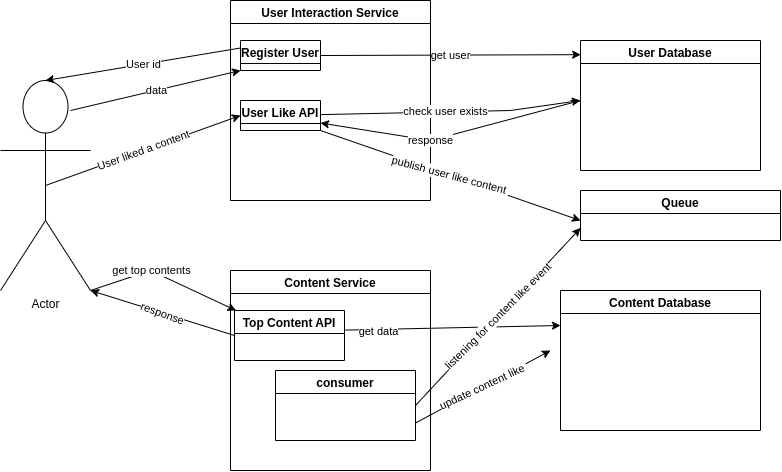

The diagram above was exported from draw.io. Its source (the exported page's mxGraphModel, read from the mxfile embedded in the PNG):
<mxGraphModel dx="790" dy="462" grid="1" gridSize="10" guides="1" tooltips="1" connect="1" arrows="1" fold="1" page="1" pageScale="1" pageWidth="850" pageHeight="1100" math="0" shadow="0">
  <root>
    <mxCell id="0" />
    <mxCell id="1" parent="0" />
    <mxCell id="0Dq-BjKEA7I6lB2MGSM6-3" value="User Interaction Service" style="swimlane;" vertex="1" parent="1">
      <mxGeometry x="250" y="40" width="200" height="200" as="geometry" />
    </mxCell>
    <mxCell id="0Dq-BjKEA7I6lB2MGSM6-2" value="Register User" style="swimlane;" vertex="1" parent="0Dq-BjKEA7I6lB2MGSM6-3">
      <mxGeometry x="10" y="40" width="80" height="30" as="geometry" />
    </mxCell>
    <mxCell id="0Dq-BjKEA7I6lB2MGSM6-24" value="User Like API" style="swimlane;" vertex="1" parent="0Dq-BjKEA7I6lB2MGSM6-3">
      <mxGeometry x="10" y="100" width="80" height="30" as="geometry" />
    </mxCell>
    <mxCell id="0Dq-BjKEA7I6lB2MGSM6-4" value="Actor" style="shape=umlActor;verticalLabelPosition=bottom;verticalAlign=top;html=1;outlineConnect=0;" vertex="1" parent="1">
      <mxGeometry x="20" y="120" width="90" height="210" as="geometry" />
    </mxCell>
    <mxCell id="0Dq-BjKEA7I6lB2MGSM6-16" value="" style="endArrow=classic;html=1;rounded=0;entryX=0;entryY=1;entryDx=0;entryDy=0;" edge="1" parent="1" target="0Dq-BjKEA7I6lB2MGSM6-2">
      <mxGeometry relative="1" as="geometry">
        <mxPoint x="90" y="150" as="sourcePoint" />
        <mxPoint x="150" y="159.57999999999998" as="targetPoint" />
        <Array as="points" />
      </mxGeometry>
    </mxCell>
    <mxCell id="0Dq-BjKEA7I6lB2MGSM6-17" value="data" style="edgeLabel;resizable=0;html=1;align=center;verticalAlign=middle;" connectable="0" vertex="1" parent="0Dq-BjKEA7I6lB2MGSM6-16">
      <mxGeometry relative="1" as="geometry" />
    </mxCell>
    <mxCell id="0Dq-BjKEA7I6lB2MGSM6-18" value="User Database" style="swimlane;" vertex="1" parent="1">
      <mxGeometry x="600" y="80" width="180" height="130" as="geometry" />
    </mxCell>
    <mxCell id="0Dq-BjKEA7I6lB2MGSM6-19" value="" style="endArrow=classic;html=1;rounded=0;entryX=0.001;entryY=0.109;entryDx=0;entryDy=0;exitX=1;exitY=0.5;exitDx=0;exitDy=0;entryPerimeter=0;" edge="1" parent="1" source="0Dq-BjKEA7I6lB2MGSM6-2" target="0Dq-BjKEA7I6lB2MGSM6-18">
      <mxGeometry relative="1" as="geometry">
        <mxPoint x="380" y="130" as="sourcePoint" />
        <mxPoint x="480" y="130" as="targetPoint" />
        <Array as="points" />
      </mxGeometry>
    </mxCell>
    <mxCell id="0Dq-BjKEA7I6lB2MGSM6-20" value="get user" style="edgeLabel;resizable=0;html=1;align=center;verticalAlign=middle;" connectable="0" vertex="1" parent="0Dq-BjKEA7I6lB2MGSM6-19">
      <mxGeometry relative="1" as="geometry">
        <mxPoint as="offset" />
      </mxGeometry>
    </mxCell>
    <mxCell id="0Dq-BjKEA7I6lB2MGSM6-21" value="" style="endArrow=classic;html=1;rounded=0;entryX=0.5;entryY=0;entryDx=0;entryDy=0;entryPerimeter=0;exitX=0;exitY=0.25;exitDx=0;exitDy=0;" edge="1" parent="1" source="0Dq-BjKEA7I6lB2MGSM6-2" target="0Dq-BjKEA7I6lB2MGSM6-4">
      <mxGeometry relative="1" as="geometry">
        <mxPoint x="380" y="130" as="sourcePoint" />
        <mxPoint x="480" y="130" as="targetPoint" />
      </mxGeometry>
    </mxCell>
    <mxCell id="0Dq-BjKEA7I6lB2MGSM6-22" value="User id" style="edgeLabel;resizable=0;html=1;align=center;verticalAlign=middle;" connectable="0" vertex="1" parent="0Dq-BjKEA7I6lB2MGSM6-21">
      <mxGeometry relative="1" as="geometry" />
    </mxCell>
    <mxCell id="0Dq-BjKEA7I6lB2MGSM6-26" value="" style="endArrow=classic;html=1;rounded=0;entryX=0;entryY=0.5;entryDx=0;entryDy=0;exitX=0.5;exitY=0.5;exitDx=0;exitDy=0;exitPerimeter=0;" edge="1" parent="1" source="0Dq-BjKEA7I6lB2MGSM6-4" target="0Dq-BjKEA7I6lB2MGSM6-24">
      <mxGeometry relative="1" as="geometry">
        <mxPoint x="380" y="200" as="sourcePoint" />
        <mxPoint x="480" y="200" as="targetPoint" />
      </mxGeometry>
    </mxCell>
    <mxCell id="0Dq-BjKEA7I6lB2MGSM6-27" value="User liked a content" style="edgeLabel;resizable=0;html=1;align=center;verticalAlign=middle;rotation=-20;" connectable="0" vertex="1" parent="0Dq-BjKEA7I6lB2MGSM6-26">
      <mxGeometry relative="1" as="geometry" />
    </mxCell>
    <mxCell id="0Dq-BjKEA7I6lB2MGSM6-28" value="" style="endArrow=classic;html=1;rounded=0;" edge="1" parent="1" source="0Dq-BjKEA7I6lB2MGSM6-24">
      <mxGeometry relative="1" as="geometry">
        <mxPoint x="380" y="200" as="sourcePoint" />
        <mxPoint x="600" y="140" as="targetPoint" />
        <Array as="points">
          <mxPoint x="530" y="150" />
        </Array>
      </mxGeometry>
    </mxCell>
    <mxCell id="0Dq-BjKEA7I6lB2MGSM6-29" value="check user exists" style="edgeLabel;resizable=0;html=1;align=center;verticalAlign=middle;" connectable="0" vertex="1" parent="0Dq-BjKEA7I6lB2MGSM6-28">
      <mxGeometry relative="1" as="geometry">
        <mxPoint x="-5" y="-1" as="offset" />
      </mxGeometry>
    </mxCell>
    <mxCell id="0Dq-BjKEA7I6lB2MGSM6-30" value="Queue" style="swimlane;" vertex="1" parent="1">
      <mxGeometry x="600" y="230" width="200" height="50" as="geometry" />
    </mxCell>
    <mxCell id="0Dq-BjKEA7I6lB2MGSM6-31" value="" style="endArrow=classic;html=1;rounded=0;entryX=1;entryY=0.75;entryDx=0;entryDy=0;" edge="1" parent="1" target="0Dq-BjKEA7I6lB2MGSM6-24">
      <mxGeometry relative="1" as="geometry">
        <mxPoint x="590" y="140" as="sourcePoint" />
        <mxPoint x="300" y="192.5" as="targetPoint" />
        <Array as="points">
          <mxPoint x="600" y="140" />
          <mxPoint x="450" y="180" />
        </Array>
      </mxGeometry>
    </mxCell>
    <mxCell id="0Dq-BjKEA7I6lB2MGSM6-32" value="response" style="edgeLabel;resizable=0;html=1;align=center;verticalAlign=middle;" connectable="0" vertex="1" parent="0Dq-BjKEA7I6lB2MGSM6-31">
      <mxGeometry relative="1" as="geometry">
        <mxPoint x="-26" y="7" as="offset" />
      </mxGeometry>
    </mxCell>
    <mxCell id="0Dq-BjKEA7I6lB2MGSM6-33" value="" style="endArrow=classic;html=1;rounded=0;exitX=1;exitY=1;exitDx=0;exitDy=0;" edge="1" parent="1" source="0Dq-BjKEA7I6lB2MGSM6-24">
      <mxGeometry relative="1" as="geometry">
        <mxPoint x="380" y="300" as="sourcePoint" />
        <mxPoint x="600" y="260" as="targetPoint" />
      </mxGeometry>
    </mxCell>
    <mxCell id="0Dq-BjKEA7I6lB2MGSM6-34" value="publish user like content&amp;nbsp;" style="edgeLabel;resizable=0;html=1;align=center;verticalAlign=middle;rotation=15;" connectable="0" vertex="1" parent="0Dq-BjKEA7I6lB2MGSM6-33">
      <mxGeometry relative="1" as="geometry" />
    </mxCell>
    <mxCell id="0Dq-BjKEA7I6lB2MGSM6-35" value="Content Service" style="swimlane;" vertex="1" parent="1">
      <mxGeometry x="250" y="310" width="200" height="200" as="geometry" />
    </mxCell>
    <mxCell id="0Dq-BjKEA7I6lB2MGSM6-36" value="Top Content API" style="swimlane;" vertex="1" parent="0Dq-BjKEA7I6lB2MGSM6-35">
      <mxGeometry x="4" y="40" width="110" height="50" as="geometry" />
    </mxCell>
    <mxCell id="0Dq-BjKEA7I6lB2MGSM6-40" value="" style="endArrow=classic;html=1;rounded=0;entryX=0;entryY=0.25;entryDx=0;entryDy=0;" edge="1" parent="0Dq-BjKEA7I6lB2MGSM6-35" target="0Dq-BjKEA7I6lB2MGSM6-39">
      <mxGeometry relative="1" as="geometry">
        <mxPoint x="114" y="59.579999999999984" as="sourcePoint" />
        <mxPoint x="214" y="59.579999999999984" as="targetPoint" />
      </mxGeometry>
    </mxCell>
    <mxCell id="0Dq-BjKEA7I6lB2MGSM6-41" value="get data" style="edgeLabel;resizable=0;html=1;align=center;verticalAlign=middle;rotation=0;" connectable="0" vertex="1" parent="0Dq-BjKEA7I6lB2MGSM6-40">
      <mxGeometry relative="1" as="geometry">
        <mxPoint x="-75" y="3" as="offset" />
      </mxGeometry>
    </mxCell>
    <mxCell id="0Dq-BjKEA7I6lB2MGSM6-45" value="consumer" style="swimlane;" vertex="1" parent="0Dq-BjKEA7I6lB2MGSM6-35">
      <mxGeometry x="45" y="100" width="140" height="70" as="geometry" />
    </mxCell>
    <mxCell id="0Dq-BjKEA7I6lB2MGSM6-37" value="" style="endArrow=classic;html=1;rounded=0;exitX=1;exitY=1;exitDx=0;exitDy=0;exitPerimeter=0;" edge="1" parent="1" source="0Dq-BjKEA7I6lB2MGSM6-4" target="0Dq-BjKEA7I6lB2MGSM6-36">
      <mxGeometry relative="1" as="geometry">
        <mxPoint x="380" y="300" as="sourcePoint" />
        <mxPoint x="480" y="300" as="targetPoint" />
        <Array as="points">
          <mxPoint x="170" y="310" />
        </Array>
      </mxGeometry>
    </mxCell>
    <mxCell id="0Dq-BjKEA7I6lB2MGSM6-38" value="get top contents" style="edgeLabel;resizable=0;html=1;align=center;verticalAlign=middle;rotation=0;" connectable="0" vertex="1" parent="0Dq-BjKEA7I6lB2MGSM6-37">
      <mxGeometry relative="1" as="geometry">
        <mxPoint x="-14" y="-7" as="offset" />
      </mxGeometry>
    </mxCell>
    <mxCell id="0Dq-BjKEA7I6lB2MGSM6-39" value="Content Database" style="swimlane;" vertex="1" parent="1">
      <mxGeometry x="580" y="330" width="200" height="140" as="geometry" />
    </mxCell>
    <mxCell id="0Dq-BjKEA7I6lB2MGSM6-43" value="" style="endArrow=classic;html=1;rounded=0;entryX=1;entryY=1;entryDx=0;entryDy=0;entryPerimeter=0;exitX=0;exitY=0.5;exitDx=0;exitDy=0;" edge="1" parent="1" source="0Dq-BjKEA7I6lB2MGSM6-36" target="0Dq-BjKEA7I6lB2MGSM6-4">
      <mxGeometry relative="1" as="geometry">
        <mxPoint x="250" y="370" as="sourcePoint" />
        <mxPoint x="480" y="340" as="targetPoint" />
        <Array as="points" />
      </mxGeometry>
    </mxCell>
    <mxCell id="0Dq-BjKEA7I6lB2MGSM6-44" value="response" style="edgeLabel;resizable=0;html=1;align=center;verticalAlign=middle;rotation=20;" connectable="0" vertex="1" parent="0Dq-BjKEA7I6lB2MGSM6-43">
      <mxGeometry relative="1" as="geometry" />
    </mxCell>
    <mxCell id="0Dq-BjKEA7I6lB2MGSM6-49" value="" style="endArrow=classic;html=1;rounded=0;entryX=0;entryY=0.75;entryDx=0;entryDy=0;exitX=1;exitY=0.5;exitDx=0;exitDy=0;" edge="1" parent="1" source="0Dq-BjKEA7I6lB2MGSM6-45" target="0Dq-BjKEA7I6lB2MGSM6-30">
      <mxGeometry relative="1" as="geometry">
        <mxPoint x="380" y="300" as="sourcePoint" />
        <mxPoint x="480" y="300" as="targetPoint" />
      </mxGeometry>
    </mxCell>
    <mxCell id="0Dq-BjKEA7I6lB2MGSM6-50" value="listening for content like event" style="edgeLabel;resizable=0;html=1;align=center;verticalAlign=middle;rotation=-45;" connectable="0" vertex="1" parent="0Dq-BjKEA7I6lB2MGSM6-49">
      <mxGeometry relative="1" as="geometry" />
    </mxCell>
    <mxCell id="0Dq-BjKEA7I6lB2MGSM6-51" value="" style="endArrow=classic;html=1;rounded=0;exitX=1;exitY=0.75;exitDx=0;exitDy=0;" edge="1" parent="1" source="0Dq-BjKEA7I6lB2MGSM6-45">
      <mxGeometry relative="1" as="geometry">
        <mxPoint x="380" y="300" as="sourcePoint" />
        <mxPoint x="570" y="390" as="targetPoint" />
      </mxGeometry>
    </mxCell>
    <mxCell id="0Dq-BjKEA7I6lB2MGSM6-52" value="update content like&amp;nbsp;" style="edgeLabel;resizable=0;html=1;align=center;verticalAlign=middle;rotation=-25;" connectable="0" vertex="1" parent="0Dq-BjKEA7I6lB2MGSM6-51">
      <mxGeometry relative="1" as="geometry" />
    </mxCell>
  </root>
</mxGraphModel>